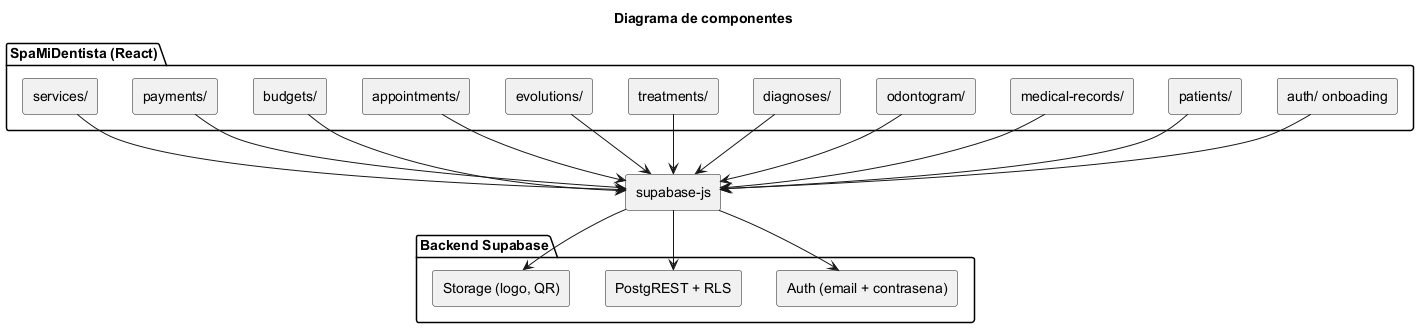

The diagram above was rendered by PlantUML. Its source (embedded in the PNG):
@startuml componentes
skinparam componentStyle rectangle
skinparam shadowing false
skinparam defaultFontName Arial

title Diagrama de componentes

package "SpaMiDentista (React)" {
  [auth/ onboading] as c_auth
  [patients/] as c_pat
  [medical-records/] as c_rec
  [odontogram/] as c_odt
  [diagnoses/] as c_dg
  [treatments/] as c_tr
  [evolutions/] as c_ev
  [appointments/] as c_ap
  [budgets/] as c_bd
  [payments/] as c_py
  [services/] as c_sv
}

[supabase-js] as js

package "Backend Supabase" {
  component "Auth (email + contrasena)" as b_auth
  component "PostgREST + RLS" as b_rest
  component "Storage (logo, QR)" as b_st
}

c_auth --> js
c_pat --> js
c_rec --> js
c_odt --> js
c_dg --> js
c_tr --> js
c_ev --> js
c_ap --> js
c_bd --> js
c_py --> js
c_sv --> js
js --> b_auth
js --> b_rest
js --> b_st
@enduml